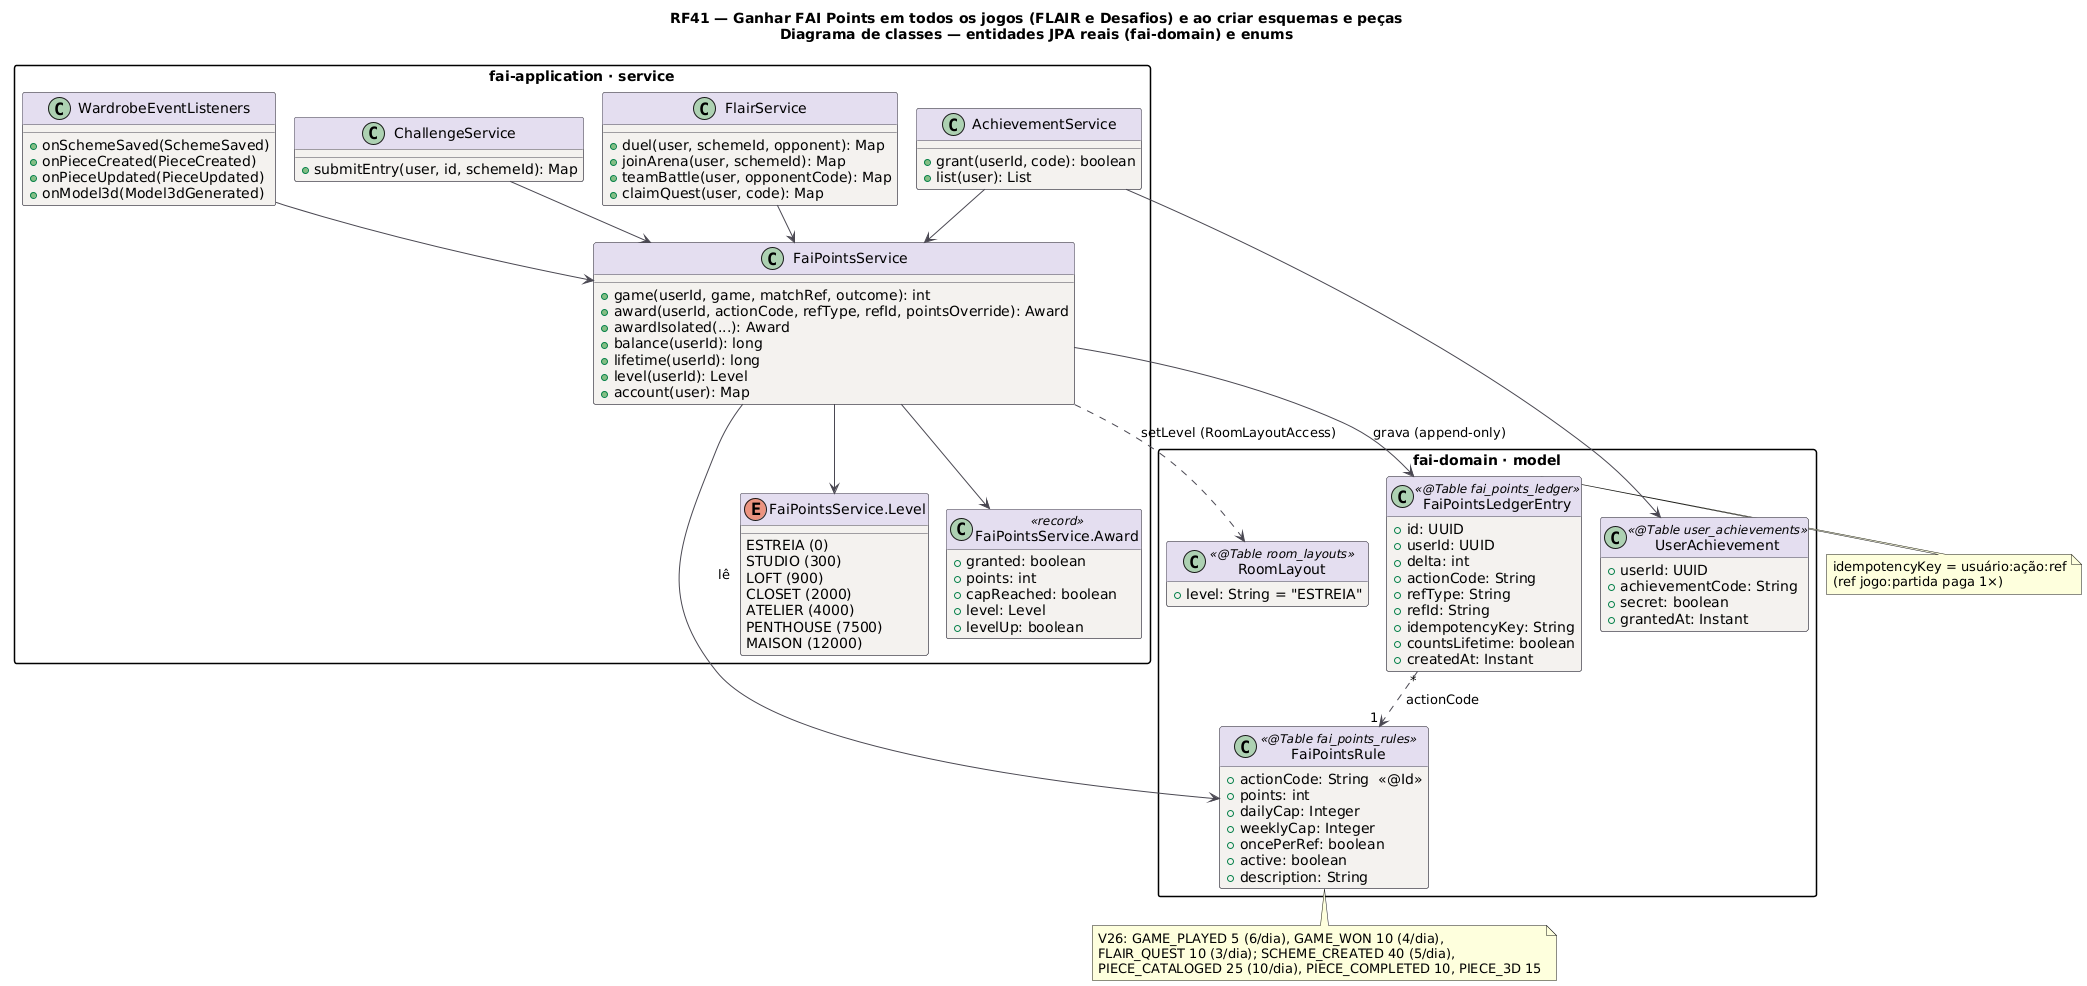

The diagram above was rendered by PlantUML. Its source (embedded in the PNG):
@startuml RF41_Classes
title RF41 — Ganhar FAI Points em todos os jogos (FLAIR e Desafios) e ao criar esquemas e peças\nDiagrama de classes — entidades JPA reais (fai-domain) e enums
!pragma layout smetana
skinparam backgroundColor #FFFFFF
skinparam class {
  BackgroundColor #F4F2EF
  BorderColor #4A4852
  ArrowColor #4A4852
  HeaderBackgroundColor #E4DEF0
}
skinparam packageStyle rectangle
hide empty methods

package "fai-domain · model" {
class FaiPointsLedgerEntry <<@Table fai_points_ledger>> {
  +id: UUID
  +userId: UUID
  +delta: int
  +actionCode: String
  +refType: String
  +refId: String
  +idempotencyKey: String
  +countsLifetime: boolean
  +createdAt: Instant
}
class FaiPointsRule <<@Table fai_points_rules>> {
  +actionCode: String  <<@Id>>
  +points: int
  +dailyCap: Integer
  +weeklyCap: Integer
  +oncePerRef: boolean
  +active: boolean
  +description: String
}
class UserAchievement <<@Table user_achievements>> {
  +userId: UUID
  +achievementCode: String
  +secret: boolean
  +grantedAt: Instant
}
class RoomLayout <<@Table room_layouts>> {
  +level: String = "ESTREIA"
}
}
package "fai-application · service" {
class FaiPointsService {
  +game(userId, game, matchRef, outcome): int
  +award(userId, actionCode, refType, refId, pointsOverride): Award
  +awardIsolated(...): Award
  +balance(userId): long
  +lifetime(userId): long
  +level(userId): Level
  +account(user): Map
}
enum "FaiPointsService.Level" as Level {
  ESTREIA (0)
  STUDIO (300)
  LOFT (900)
  CLOSET (2000)
  ATELIER (4000)
  PENTHOUSE (7500)
  MAISON (12000)
}
class "FaiPointsService.Award" as Award <<record>> {
  +granted: boolean
  +points: int
  +capReached: boolean
  +level: Level
  +levelUp: boolean
}
class FlairService {
  +duel(user, schemeId, opponent): Map
  +joinArena(user, schemeId): Map
  +teamBattle(user, opponentCode): Map
  +claimQuest(user, code): Map
}
class ChallengeService {
  +submitEntry(user, id, schemeId): Map
}
class WardrobeEventListeners {
  +onSchemeSaved(SchemeSaved)
  +onPieceCreated(PieceCreated)
  +onPieceUpdated(PieceUpdated)
  +onModel3d(Model3dGenerated)
}
class AchievementService {
  +grant(userId, code): boolean
  +list(user): List
}
}
FaiPointsLedgerEntry "*" ..> "1" FaiPointsRule : actionCode
FaiPointsService --> FaiPointsLedgerEntry : grava (append-only)
FaiPointsService --> FaiPointsRule : lê
FaiPointsService --> Award
FaiPointsService --> Level
FaiPointsService ..> RoomLayout : setLevel (RoomLayoutAccess)
FlairService --> FaiPointsService
ChallengeService --> FaiPointsService
WardrobeEventListeners --> FaiPointsService
AchievementService --> FaiPointsService
AchievementService --> UserAchievement
note bottom of FaiPointsRule : V26: GAME_PLAYED 5 (6/dia), GAME_WON 10 (4/dia),\nFLAIR_QUEST 10 (3/dia); SCHEME_CREATED 40 (5/dia),\nPIECE_CATALOGED 25 (10/dia), PIECE_COMPLETED 10, PIECE_3D 15
note right of FaiPointsLedgerEntry : idempotencyKey = usuário:ação:ref\n(ref jogo:partida paga 1×)
@enduml